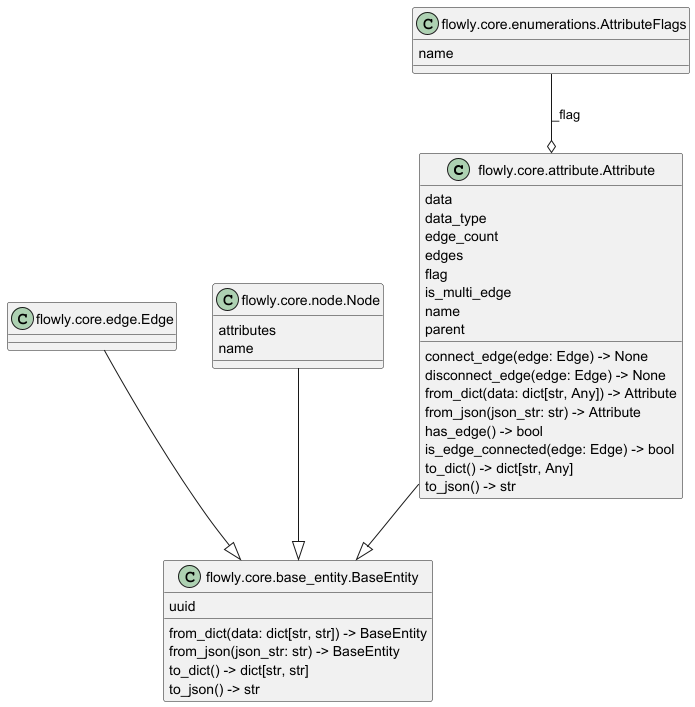

The diagram above was rendered by PlantUML. Its source (embedded in the PNG):
@startuml classes
set namespaceSeparator none
class "flowly.core.attribute.Attribute" as flowly.core.attribute.Attribute {
  data
  data_type
  edge_count
  edges
  flag
  is_multi_edge
  name
  parent
  connect_edge(edge: Edge) -> None
  disconnect_edge(edge: Edge) -> None
  from_dict(data: dict[str, Any]) -> Attribute
  from_json(json_str: str) -> Attribute
  has_edge() -> bool
  is_edge_connected(edge: Edge) -> bool
  to_dict() -> dict[str, Any]
  to_json() -> str
}
class "flowly.core.base_entity.BaseEntity" as flowly.core.base_entity.BaseEntity {
  uuid
  from_dict(data: dict[str, str]) -> BaseEntity
  from_json(json_str: str) -> BaseEntity
  to_dict() -> dict[str, str]
  to_json() -> str
}
class "flowly.core.edge.Edge" as flowly.core.edge.Edge {
}
class "flowly.core.enumerations.AttributeFlags" as flowly.core.enumerations.AttributeFlags {
  name
}
class "flowly.core.node.Node" as flowly.core.node.Node {
  attributes
  name
}
flowly.core.attribute.Attribute --|> flowly.core.base_entity.BaseEntity
flowly.core.edge.Edge --|> flowly.core.base_entity.BaseEntity
flowly.core.node.Node --|> flowly.core.base_entity.BaseEntity
flowly.core.enumerations.AttributeFlags --o flowly.core.attribute.Attribute : _flag
@enduml